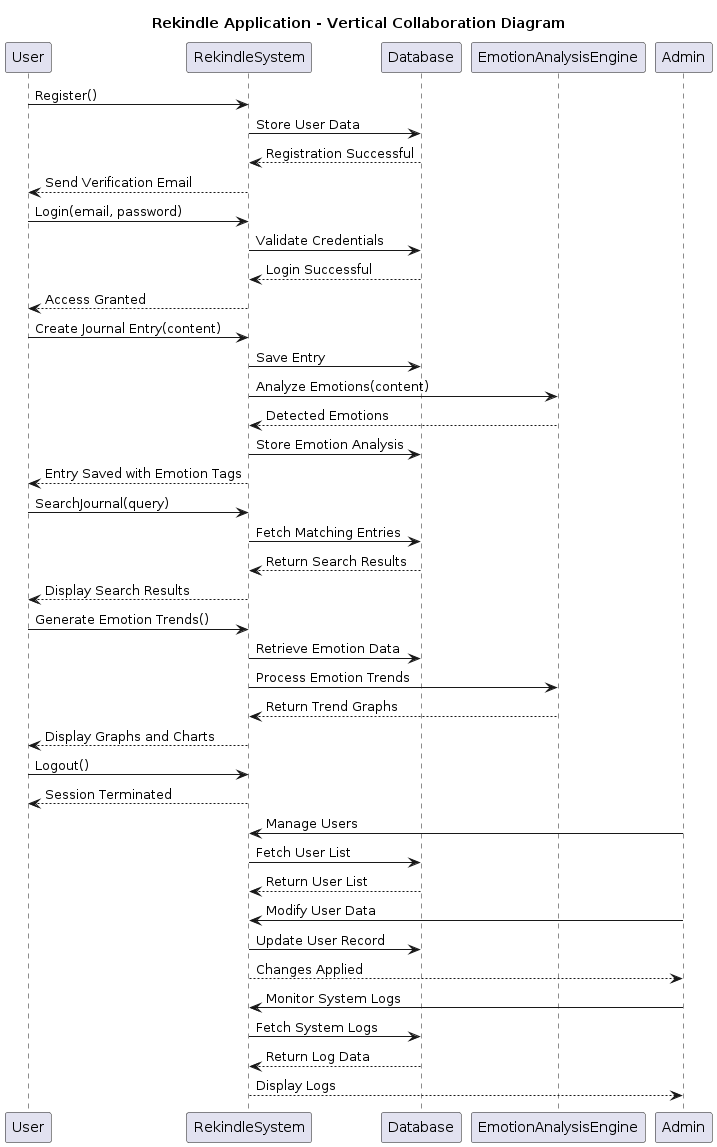

The diagram above was rendered by PlantUML. Its source (embedded in the PNG):
@startuml collaboration_diagram
title Rekindle Application - Vertical Collaboration Diagram

' Defining Objects (Vertical Layout)
User -> RekindleSystem : Register()
RekindleSystem -> Database : Store User Data
Database --> RekindleSystem : Registration Successful
RekindleSystem --> User : Send Verification Email

User -> RekindleSystem : Login(email, password)
RekindleSystem -> Database : Validate Credentials
Database --> RekindleSystem : Login Successful
RekindleSystem --> User : Access Granted

User -> RekindleSystem : Create Journal Entry(content)
RekindleSystem -> Database : Save Entry
RekindleSystem -> EmotionAnalysisEngine : Analyze Emotions(content)
EmotionAnalysisEngine --> RekindleSystem : Detected Emotions
RekindleSystem -> Database : Store Emotion Analysis
RekindleSystem --> User : Entry Saved with Emotion Tags

User -> RekindleSystem : SearchJournal(query)
RekindleSystem -> Database : Fetch Matching Entries
Database --> RekindleSystem : Return Search Results
RekindleSystem --> User : Display Search Results

User -> RekindleSystem : Generate Emotion Trends()
RekindleSystem -> Database : Retrieve Emotion Data
RekindleSystem -> EmotionAnalysisEngine : Process Emotion Trends
EmotionAnalysisEngine --> RekindleSystem : Return Trend Graphs
RekindleSystem --> User : Display Graphs and Charts

User -> RekindleSystem : Logout()
RekindleSystem --> User : Session Terminated

Admin -> RekindleSystem : Manage Users
RekindleSystem -> Database : Fetch User List
Database --> RekindleSystem : Return User List
Admin -> RekindleSystem : Modify User Data
RekindleSystem -> Database : Update User Record
RekindleSystem --> Admin : Changes Applied

Admin -> RekindleSystem : Monitor System Logs
RekindleSystem -> Database : Fetch System Logs
Database --> RekindleSystem : Return Log Data
RekindleSystem --> Admin : Display Logs

@enduml